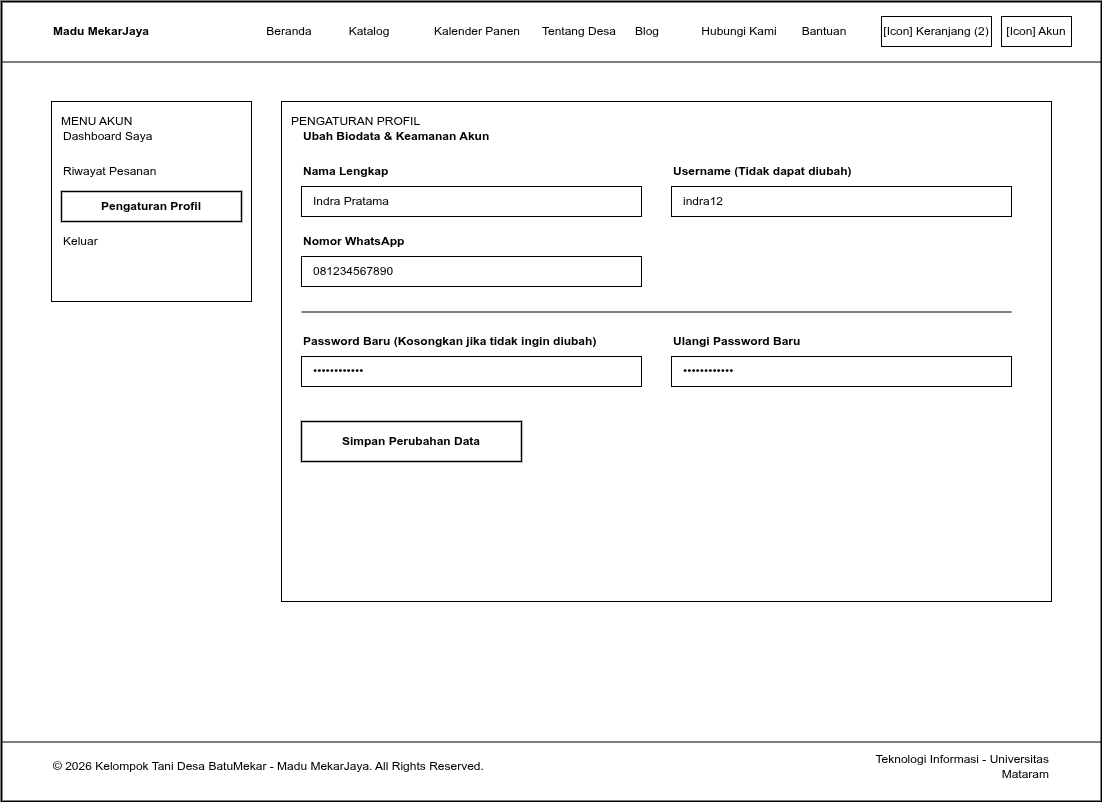

The diagram above was exported from draw.io. Its source (the exported page's mxGraphModel, read from the mxfile embedded in the PNG):
<mxGraphModel dx="1892" dy="1597" grid="1" gridSize="10" guides="1" tooltips="1" connect="1" arrows="1" fold="1" page="1" pageScale="1" pageWidth="1100" pageHeight="800" math="0" shadow="0">
  <root>
    <mxCell id="0" />
    <mxCell id="1" parent="0" />
    <mxCell id="web_frame" value="" style="rounded=0;whiteSpace=wrap;html=1;fillColor=#ffffff;strokeColor=#000000;strokeWidth=2;fontColor=#000000;align=center;verticalAlign=top;pointerEvents=0;" parent="1" vertex="1">
      <mxGeometry width="1100" height="800" as="geometry" />
    </mxCell>
    <mxCell id="elem_page_user_profile_1" value="" style="line;strokeWidth=1;html=1;strokeColor=#000000;align=center;verticalAlign=middle;" parent="1" vertex="1">
      <mxGeometry y="60" width="1100" height="1" as="geometry" />
    </mxCell>
    <mxCell id="elem_page_user_profile_2" value="Madu MekarJaya" style="text;html=1;align=left;verticalAlign=middle;whiteSpace=wrap;rounded=0;fontColor=#000000;fontSize=12;fontStyle=1;" parent="1" vertex="1">
      <mxGeometry x="50" y="15" width="150" height="30" as="geometry" />
    </mxCell>
    <mxCell id="elem_page_user_profile_3" value="Beranda" style="text;html=1;align=center;verticalAlign=middle;whiteSpace=wrap;rounded=0;fontColor=#000000;fontSize=12;" parent="1" vertex="1">
      <mxGeometry x="250" y="15" width="76" height="30" as="geometry" />
    </mxCell>
    <mxCell id="elem_page_user_profile_4" value="Katalog" style="text;html=1;align=center;verticalAlign=middle;whiteSpace=wrap;rounded=0;fontColor=#000000;fontSize=12;" parent="1" vertex="1">
      <mxGeometry x="330" y="15" width="76" height="30" as="geometry" />
    </mxCell>
    <mxCell id="elem_page_user_profile_5" value="Kalender Panen" style="text;html=1;align=center;verticalAlign=middle;whiteSpace=wrap;rounded=0;fontColor=#000000;fontSize=12;" parent="1" vertex="1">
      <mxGeometry x="410" y="15" width="132" height="30" as="geometry" />
    </mxCell>
    <mxCell id="elem_page_user_profile_6" value="Tentang Desa" style="text;html=1;align=center;verticalAlign=middle;whiteSpace=wrap;rounded=0;fontColor=#000000;fontSize=12;" parent="1" vertex="1">
      <mxGeometry x="520" y="15" width="116" height="30" as="geometry" />
    </mxCell>
    <mxCell id="elem_page_user_profile_7" value="Blog" style="text;html=1;align=center;verticalAlign=middle;whiteSpace=wrap;rounded=0;fontColor=#000000;fontSize=12;" parent="1" vertex="1">
      <mxGeometry x="620" y="15" width="52" height="30" as="geometry" />
    </mxCell>
    <mxCell id="elem_page_user_profile_8" value="Hubungi Kami" style="text;html=1;align=center;verticalAlign=middle;whiteSpace=wrap;rounded=0;fontColor=#000000;fontSize=12;" parent="1" vertex="1">
      <mxGeometry x="680" y="15" width="116" height="30" as="geometry" />
    </mxCell>
    <mxCell id="elem_page_user_profile_9" value="Bantuan" style="text;html=1;align=center;verticalAlign=middle;whiteSpace=wrap;rounded=0;fontColor=#000000;fontSize=12;" parent="1" vertex="1">
      <mxGeometry x="785" y="15" width="76" height="30" as="geometry" />
    </mxCell>
    <mxCell id="elem_page_user_profile_10" value="[Icon] Keranjang (2)" style="rounded=0;whiteSpace=wrap;html=1;fillColor=#ffffff;strokeColor=#000000;strokeWidth=1;fontColor=#000000;fontSize=12;align=center;verticalAlign=middle;" parent="1" vertex="1">
      <mxGeometry x="880" y="15" width="110" height="30" as="geometry" />
    </mxCell>
    <mxCell id="elem_page_user_profile_11" value="[Icon] Akun" style="rounded=0;whiteSpace=wrap;html=1;fillColor=#ffffff;strokeColor=#000000;strokeWidth=1;fontColor=#000000;fontSize=12;align=center;verticalAlign=middle;" parent="1" vertex="1">
      <mxGeometry x="1000" y="15" width="70" height="30" as="geometry" />
    </mxCell>
    <mxCell id="elem_page_user_profile_12" value="MENU AKUN" style="rounded=0;whiteSpace=wrap;html=1;fillColor=#ffffff;strokeColor=#000000;strokeWidth=1;fontColor=#000000;fontSize=12;align=left;verticalAlign=top;spacingLeft=8;spacingRight=8;spacingTop=6;spacingBottom=6;" parent="1" vertex="1">
      <mxGeometry x="50" y="100" width="200" height="200" as="geometry" />
    </mxCell>
    <mxCell id="elem_page_user_profile_13" value="Dashboard Saya" style="text;html=1;align=left;verticalAlign=middle;whiteSpace=wrap;rounded=0;fontColor=#000000;fontSize=12;" parent="1" vertex="1">
      <mxGeometry x="60" y="120" width="180" height="30" as="geometry" />
    </mxCell>
    <mxCell id="elem_page_user_profile_14" value="Riwayat Pesanan" style="text;html=1;align=left;verticalAlign=middle;whiteSpace=wrap;rounded=0;fontColor=#000000;fontSize=12;" parent="1" vertex="1">
      <mxGeometry x="60" y="155" width="180" height="30" as="geometry" />
    </mxCell>
    <mxCell id="elem_page_user_profile_15" value="Pengaturan Profil" style="rounded=0;whiteSpace=wrap;html=1;fillColor=#ffffff;strokeColor=#000000;strokeWidth=1.5;fontColor=#000000;fontSize=12;fontStyle=1;align=center;verticalAlign=middle;" parent="1" vertex="1">
      <mxGeometry x="60" y="190" width="180" height="30" as="geometry" />
    </mxCell>
    <mxCell id="elem_page_user_profile_16" value="Keluar" style="text;html=1;align=left;verticalAlign=middle;whiteSpace=wrap;rounded=0;fontColor=#000000;fontSize=12;" parent="1" vertex="1">
      <mxGeometry x="60" y="225" width="180" height="30" as="geometry" />
    </mxCell>
    <mxCell id="elem_page_user_profile_17" value="PENGATURAN PROFIL" style="rounded=0;whiteSpace=wrap;html=1;fillColor=#ffffff;strokeColor=#000000;strokeWidth=1;fontColor=#000000;fontSize=12;align=left;verticalAlign=top;spacingLeft=8;spacingRight=8;spacingTop=6;spacingBottom=6;" parent="1" vertex="1">
      <mxGeometry x="280" y="100" width="770" height="500" as="geometry" />
    </mxCell>
    <mxCell id="elem_page_user_profile_18" value="Ubah Biodata &amp; Keamanan Akun" style="text;html=1;align=left;verticalAlign=middle;whiteSpace=wrap;rounded=0;fontColor=#000000;fontSize=12;fontStyle=1;" parent="1" vertex="1">
      <mxGeometry x="300" y="120" width="400" height="30" as="geometry" />
    </mxCell>
    <mxCell id="elem_page_user_profile_19" value="Nama Lengkap" style="text;html=1;align=left;verticalAlign=middle;whiteSpace=wrap;rounded=0;fontColor=#000000;fontSize=12;fontStyle=1;" parent="1" vertex="1">
      <mxGeometry x="300" y="160" width="150" height="20" as="geometry" />
    </mxCell>
    <mxCell id="elem_page_user_profile_20" value="Indra Pratama" style="rounded=0;whiteSpace=wrap;html=1;fillColor=#ffffff;strokeColor=#000000;strokeWidth=1;fontColor=#000000;fontSize=12;align=left;verticalAlign=middle;spacingLeft=10;" parent="1" vertex="1">
      <mxGeometry x="300" y="185" width="340" height="30" as="geometry" />
    </mxCell>
    <mxCell id="elem_page_user_profile_21" value="Username (Tidak dapat diubah)" style="text;html=1;align=left;verticalAlign=middle;whiteSpace=wrap;rounded=0;fontColor=#000000;fontSize=12;fontStyle=1;" parent="1" vertex="1">
      <mxGeometry x="670" y="160" width="200" height="20" as="geometry" />
    </mxCell>
    <mxCell id="elem_page_user_profile_22" value="indra12" style="rounded=0;whiteSpace=wrap;html=1;fillColor=#ffffff;strokeColor=#000000;strokeWidth=1;fontColor=#000000;fontSize=12;align=left;verticalAlign=middle;spacingLeft=10;" parent="1" vertex="1">
      <mxGeometry x="670" y="185" width="340" height="30" as="geometry" />
    </mxCell>
    <mxCell id="elem_page_user_profile_23" value="Nomor WhatsApp" style="text;html=1;align=left;verticalAlign=middle;whiteSpace=wrap;rounded=0;fontColor=#000000;fontSize=12;fontStyle=1;" parent="1" vertex="1">
      <mxGeometry x="300" y="230" width="150" height="20" as="geometry" />
    </mxCell>
    <mxCell id="elem_page_user_profile_24" value="081234567890" style="rounded=0;whiteSpace=wrap;html=1;fillColor=#ffffff;strokeColor=#000000;strokeWidth=1;fontColor=#000000;fontSize=12;align=left;verticalAlign=middle;spacingLeft=10;" parent="1" vertex="1">
      <mxGeometry x="300" y="255" width="340" height="30" as="geometry" />
    </mxCell>
    <mxCell id="elem_page_user_profile_25" value="" style="line;strokeWidth=1;html=1;strokeColor=#000000;align=center;verticalAlign=middle;" parent="1" vertex="1">
      <mxGeometry x="300" y="310" width="710" height="1" as="geometry" />
    </mxCell>
    <mxCell id="elem_page_user_profile_26" value="Password Baru (Kosongkan jika tidak ingin diubah)" style="text;html=1;align=left;verticalAlign=middle;whiteSpace=wrap;rounded=0;fontColor=#000000;fontSize=12;fontStyle=1;" parent="1" vertex="1">
      <mxGeometry x="300" y="330" width="350" height="20" as="geometry" />
    </mxCell>
    <mxCell id="elem_page_user_profile_27" value="••••••••••••" style="rounded=0;whiteSpace=wrap;html=1;fillColor=#ffffff;strokeColor=#000000;strokeWidth=1;fontColor=#000000;fontSize=12;align=left;verticalAlign=middle;spacingLeft=10;" parent="1" vertex="1">
      <mxGeometry x="300" y="355" width="340" height="30" as="geometry" />
    </mxCell>
    <mxCell id="elem_page_user_profile_28" value="Ulangi Password Baru" style="text;html=1;align=left;verticalAlign=middle;whiteSpace=wrap;rounded=0;fontColor=#000000;fontSize=12;fontStyle=1;" parent="1" vertex="1">
      <mxGeometry x="670" y="330" width="200" height="20" as="geometry" />
    </mxCell>
    <mxCell id="elem_page_user_profile_29" value="••••••••••••" style="rounded=0;whiteSpace=wrap;html=1;fillColor=#ffffff;strokeColor=#000000;strokeWidth=1;fontColor=#000000;fontSize=12;align=left;verticalAlign=middle;spacingLeft=10;" parent="1" vertex="1">
      <mxGeometry x="670" y="355" width="340" height="30" as="geometry" />
    </mxCell>
    <mxCell id="elem_page_user_profile_30" value="Simpan Perubahan Data" style="rounded=0;whiteSpace=wrap;html=1;fillColor=#ffffff;strokeColor=#000000;strokeWidth=1.5;fontColor=#000000;fontSize=12;fontStyle=1;align=center;verticalAlign=middle;" parent="1" vertex="1">
      <mxGeometry x="300" y="420" width="220" height="40" as="geometry" />
    </mxCell>
    <mxCell id="elem_page_user_profile_31" value="" style="line;strokeWidth=1;html=1;strokeColor=#000000;align=center;verticalAlign=middle;" parent="1" vertex="1">
      <mxGeometry y="740" width="1100" height="1" as="geometry" />
    </mxCell>
    <mxCell id="elem_page_user_profile_32" value="© 2026 Kelompok Tani Desa BatuMekar - Madu MekarJaya. All Rights Reserved." style="text;html=1;align=left;verticalAlign=middle;whiteSpace=wrap;rounded=0;fontColor=#000000;fontSize=12;" parent="1" vertex="1">
      <mxGeometry x="50" y="750" width="600" height="30" as="geometry" />
    </mxCell>
    <mxCell id="elem_page_user_profile_33" value="Teknologi Informasi - Universitas Mataram" style="text;html=1;align=right;verticalAlign=middle;whiteSpace=wrap;rounded=0;fontColor=#000000;fontSize=12;" parent="1" vertex="1">
      <mxGeometry x="850" y="750" width="200" height="30" as="geometry" />
    </mxCell>
  </root>
</mxGraphModel>